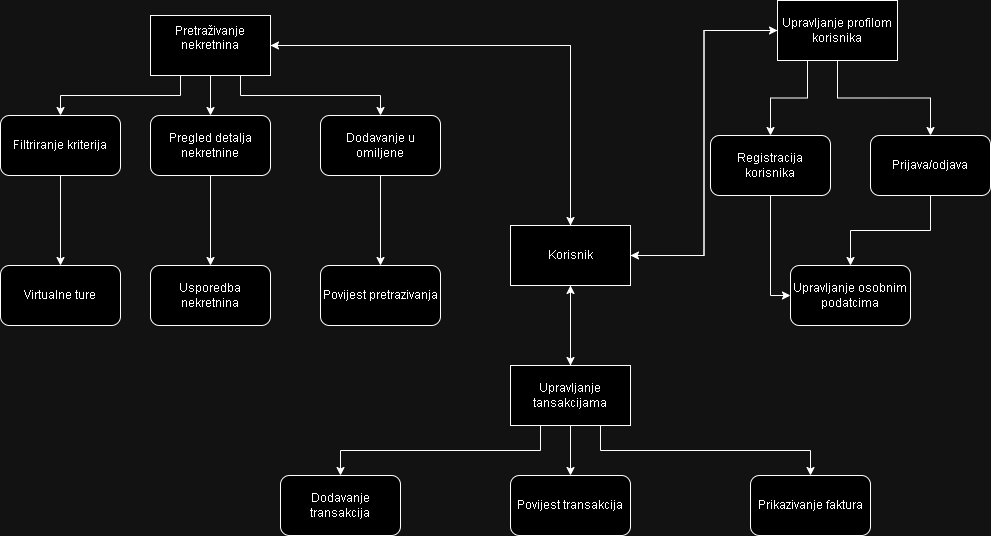

The diagram above was exported from draw.io. Its source (the exported page's mxGraphModel, read from the mxfile embedded in the PNG):
<mxGraphModel dx="1941" dy="592" grid="1" gridSize="10" guides="1" tooltips="1" connect="1" arrows="1" fold="1" page="1" pageScale="1" pageWidth="827" pageHeight="1169" math="0" shadow="0">
  <root>
    <mxCell id="0" />
    <mxCell id="1" parent="0" />
    <mxCell id="aRuRKiV4EVzX-9vA7eya-5" style="edgeStyle=orthogonalEdgeStyle;rounded=0;orthogonalLoop=1;jettySize=auto;html=1;exitX=0.5;exitY=0;exitDx=0;exitDy=0;entryX=1;entryY=0.5;entryDx=0;entryDy=0;" parent="1" source="aRuRKiV4EVzX-9vA7eya-1" target="aRuRKiV4EVzX-9vA7eya-3" edge="1">
      <mxGeometry relative="1" as="geometry" />
    </mxCell>
    <mxCell id="aRuRKiV4EVzX-9vA7eya-6" style="edgeStyle=orthogonalEdgeStyle;rounded=0;orthogonalLoop=1;jettySize=auto;html=1;exitX=1;exitY=0.5;exitDx=0;exitDy=0;entryX=0;entryY=0.5;entryDx=0;entryDy=0;" parent="1" source="aRuRKiV4EVzX-9vA7eya-1" target="aRuRKiV4EVzX-9vA7eya-2" edge="1">
      <mxGeometry relative="1" as="geometry" />
    </mxCell>
    <mxCell id="aRuRKiV4EVzX-9vA7eya-7" style="edgeStyle=orthogonalEdgeStyle;rounded=0;orthogonalLoop=1;jettySize=auto;html=1;exitX=0.5;exitY=1;exitDx=0;exitDy=0;entryX=0.5;entryY=0;entryDx=0;entryDy=0;" parent="1" source="aRuRKiV4EVzX-9vA7eya-1" target="aRuRKiV4EVzX-9vA7eya-4" edge="1">
      <mxGeometry relative="1" as="geometry" />
    </mxCell>
    <mxCell id="aRuRKiV4EVzX-9vA7eya-1" value="Korisnik" style="rounded=0;whiteSpace=wrap;html=1;" parent="1" vertex="1">
      <mxGeometry x="440" y="750" width="120" height="60" as="geometry" />
    </mxCell>
    <mxCell id="aRuRKiV4EVzX-9vA7eya-8" style="edgeStyle=orthogonalEdgeStyle;rounded=0;orthogonalLoop=1;jettySize=auto;html=1;exitX=0;exitY=0.5;exitDx=0;exitDy=0;entryX=1;entryY=0.5;entryDx=0;entryDy=0;" parent="1" source="aRuRKiV4EVzX-9vA7eya-2" target="aRuRKiV4EVzX-9vA7eya-1" edge="1">
      <mxGeometry relative="1" as="geometry" />
    </mxCell>
    <mxCell id="aRuRKiV4EVzX-9vA7eya-31" style="edgeStyle=orthogonalEdgeStyle;rounded=0;orthogonalLoop=1;jettySize=auto;html=1;exitX=0.5;exitY=1;exitDx=0;exitDy=0;entryX=0.5;entryY=0;entryDx=0;entryDy=0;" parent="1" source="aRuRKiV4EVzX-9vA7eya-2" target="aRuRKiV4EVzX-9vA7eya-27" edge="1">
      <mxGeometry relative="1" as="geometry" />
    </mxCell>
    <mxCell id="aRuRKiV4EVzX-9vA7eya-32" style="edgeStyle=orthogonalEdgeStyle;rounded=0;orthogonalLoop=1;jettySize=auto;html=1;exitX=0.25;exitY=1;exitDx=0;exitDy=0;entryX=0.5;entryY=0;entryDx=0;entryDy=0;" parent="1" source="aRuRKiV4EVzX-9vA7eya-2" target="aRuRKiV4EVzX-9vA7eya-26" edge="1">
      <mxGeometry relative="1" as="geometry" />
    </mxCell>
    <mxCell id="aRuRKiV4EVzX-9vA7eya-2" value="Upravljanje profilom korisnika" style="rounded=0;whiteSpace=wrap;html=1;" parent="1" vertex="1">
      <mxGeometry x="707" y="525" width="120" height="60" as="geometry" />
    </mxCell>
    <mxCell id="aRuRKiV4EVzX-9vA7eya-19" style="edgeStyle=orthogonalEdgeStyle;rounded=0;orthogonalLoop=1;jettySize=auto;html=1;exitX=1;exitY=0.5;exitDx=0;exitDy=0;entryX=0.5;entryY=0;entryDx=0;entryDy=0;" parent="1" source="aRuRKiV4EVzX-9vA7eya-3" target="aRuRKiV4EVzX-9vA7eya-1" edge="1">
      <mxGeometry relative="1" as="geometry" />
    </mxCell>
    <mxCell id="aRuRKiV4EVzX-9vA7eya-20" style="edgeStyle=orthogonalEdgeStyle;rounded=0;orthogonalLoop=1;jettySize=auto;html=1;exitX=0.5;exitY=1;exitDx=0;exitDy=0;entryX=0.5;entryY=0;entryDx=0;entryDy=0;" parent="1" source="aRuRKiV4EVzX-9vA7eya-3" target="aRuRKiV4EVzX-9vA7eya-14" edge="1">
      <mxGeometry relative="1" as="geometry" />
    </mxCell>
    <mxCell id="aRuRKiV4EVzX-9vA7eya-21" style="edgeStyle=orthogonalEdgeStyle;rounded=0;orthogonalLoop=1;jettySize=auto;html=1;exitX=0.25;exitY=1;exitDx=0;exitDy=0;entryX=0.5;entryY=0;entryDx=0;entryDy=0;" parent="1" source="aRuRKiV4EVzX-9vA7eya-3" target="aRuRKiV4EVzX-9vA7eya-15" edge="1">
      <mxGeometry relative="1" as="geometry" />
    </mxCell>
    <mxCell id="aRuRKiV4EVzX-9vA7eya-22" style="edgeStyle=orthogonalEdgeStyle;rounded=0;orthogonalLoop=1;jettySize=auto;html=1;exitX=0.75;exitY=1;exitDx=0;exitDy=0;entryX=0.5;entryY=0;entryDx=0;entryDy=0;" parent="1" source="aRuRKiV4EVzX-9vA7eya-3" target="aRuRKiV4EVzX-9vA7eya-13" edge="1">
      <mxGeometry relative="1" as="geometry" />
    </mxCell>
    <mxCell id="aRuRKiV4EVzX-9vA7eya-3" value="&#10;Pretraživanje nekretnina&#10;&#10;" style="rounded=0;whiteSpace=wrap;html=1;" parent="1" vertex="1">
      <mxGeometry x="80" y="540" width="120" height="60" as="geometry" />
    </mxCell>
    <mxCell id="aRuRKiV4EVzX-9vA7eya-9" style="edgeStyle=orthogonalEdgeStyle;rounded=0;orthogonalLoop=1;jettySize=auto;html=1;exitX=0.5;exitY=0;exitDx=0;exitDy=0;entryX=0.5;entryY=1;entryDx=0;entryDy=0;" parent="1" source="aRuRKiV4EVzX-9vA7eya-4" target="aRuRKiV4EVzX-9vA7eya-1" edge="1">
      <mxGeometry relative="1" as="geometry" />
    </mxCell>
    <mxCell id="aRuRKiV4EVzX-9vA7eya-36" style="edgeStyle=orthogonalEdgeStyle;rounded=0;orthogonalLoop=1;jettySize=auto;html=1;exitX=0.5;exitY=1;exitDx=0;exitDy=0;entryX=0.5;entryY=0;entryDx=0;entryDy=0;" parent="1" source="aRuRKiV4EVzX-9vA7eya-4" target="aRuRKiV4EVzX-9vA7eya-34" edge="1">
      <mxGeometry relative="1" as="geometry" />
    </mxCell>
    <mxCell id="aRuRKiV4EVzX-9vA7eya-37" style="edgeStyle=orthogonalEdgeStyle;rounded=0;orthogonalLoop=1;jettySize=auto;html=1;exitX=0.75;exitY=1;exitDx=0;exitDy=0;entryX=0.5;entryY=0;entryDx=0;entryDy=0;" parent="1" source="aRuRKiV4EVzX-9vA7eya-4" target="aRuRKiV4EVzX-9vA7eya-35" edge="1">
      <mxGeometry relative="1" as="geometry" />
    </mxCell>
    <mxCell id="aRuRKiV4EVzX-9vA7eya-38" style="edgeStyle=orthogonalEdgeStyle;rounded=0;orthogonalLoop=1;jettySize=auto;html=1;exitX=0.25;exitY=1;exitDx=0;exitDy=0;entryX=0.5;entryY=0;entryDx=0;entryDy=0;" parent="1" source="aRuRKiV4EVzX-9vA7eya-4" target="aRuRKiV4EVzX-9vA7eya-33" edge="1">
      <mxGeometry relative="1" as="geometry" />
    </mxCell>
    <mxCell id="aRuRKiV4EVzX-9vA7eya-4" value="Upravljanje tansakcijama" style="rounded=0;whiteSpace=wrap;html=1;" parent="1" vertex="1">
      <mxGeometry x="440" y="890" width="120" height="60" as="geometry" />
    </mxCell>
    <mxCell id="aRuRKiV4EVzX-9vA7eya-23" style="edgeStyle=orthogonalEdgeStyle;rounded=0;orthogonalLoop=1;jettySize=auto;html=1;exitX=0.5;exitY=1;exitDx=0;exitDy=0;entryX=0.5;entryY=0;entryDx=0;entryDy=0;" parent="1" source="aRuRKiV4EVzX-9vA7eya-13" target="aRuRKiV4EVzX-9vA7eya-18" edge="1">
      <mxGeometry relative="1" as="geometry" />
    </mxCell>
    <mxCell id="aRuRKiV4EVzX-9vA7eya-13" value="Dodavanje u omiljene" style="rounded=1;whiteSpace=wrap;html=1;" parent="1" vertex="1">
      <mxGeometry x="250" y="640" width="120" height="60" as="geometry" />
    </mxCell>
    <mxCell id="aRuRKiV4EVzX-9vA7eya-24" style="edgeStyle=orthogonalEdgeStyle;rounded=0;orthogonalLoop=1;jettySize=auto;html=1;exitX=0.5;exitY=1;exitDx=0;exitDy=0;entryX=0.5;entryY=0;entryDx=0;entryDy=0;" parent="1" source="aRuRKiV4EVzX-9vA7eya-14" target="aRuRKiV4EVzX-9vA7eya-17" edge="1">
      <mxGeometry relative="1" as="geometry" />
    </mxCell>
    <mxCell id="aRuRKiV4EVzX-9vA7eya-14" value="Pregled detalja nekretnine" style="rounded=1;whiteSpace=wrap;html=1;" parent="1" vertex="1">
      <mxGeometry x="80" y="640" width="120" height="60" as="geometry" />
    </mxCell>
    <mxCell id="aRuRKiV4EVzX-9vA7eya-25" style="edgeStyle=orthogonalEdgeStyle;rounded=0;orthogonalLoop=1;jettySize=auto;html=1;exitX=0.5;exitY=1;exitDx=0;exitDy=0;entryX=0.5;entryY=0;entryDx=0;entryDy=0;" parent="1" source="aRuRKiV4EVzX-9vA7eya-15" target="aRuRKiV4EVzX-9vA7eya-16" edge="1">
      <mxGeometry relative="1" as="geometry" />
    </mxCell>
    <mxCell id="aRuRKiV4EVzX-9vA7eya-15" value="Filtriranje kriterija" style="rounded=1;whiteSpace=wrap;html=1;" parent="1" vertex="1">
      <mxGeometry x="-70" y="640" width="120" height="60" as="geometry" />
    </mxCell>
    <mxCell id="aRuRKiV4EVzX-9vA7eya-16" value="Virtualne ture" style="rounded=1;whiteSpace=wrap;html=1;" parent="1" vertex="1">
      <mxGeometry x="-70" y="790" width="120" height="60" as="geometry" />
    </mxCell>
    <mxCell id="aRuRKiV4EVzX-9vA7eya-17" value="Usporedba nekretnina" style="rounded=1;whiteSpace=wrap;html=1;" parent="1" vertex="1">
      <mxGeometry x="80" y="790" width="120" height="60" as="geometry" />
    </mxCell>
    <mxCell id="aRuRKiV4EVzX-9vA7eya-18" value="Povijest pretrazivanja" style="rounded=1;whiteSpace=wrap;html=1;" parent="1" vertex="1">
      <mxGeometry x="250" y="790" width="120" height="60" as="geometry" />
    </mxCell>
    <mxCell id="aRuRKiV4EVzX-9vA7eya-30" style="edgeStyle=orthogonalEdgeStyle;rounded=0;orthogonalLoop=1;jettySize=auto;html=1;exitX=0.5;exitY=1;exitDx=0;exitDy=0;entryX=0;entryY=0.5;entryDx=0;entryDy=0;" parent="1" source="aRuRKiV4EVzX-9vA7eya-26" target="aRuRKiV4EVzX-9vA7eya-28" edge="1">
      <mxGeometry relative="1" as="geometry" />
    </mxCell>
    <mxCell id="aRuRKiV4EVzX-9vA7eya-26" value="Registracija korisnika" style="rounded=1;whiteSpace=wrap;html=1;" parent="1" vertex="1">
      <mxGeometry x="640" y="660" width="120" height="60" as="geometry" />
    </mxCell>
    <mxCell id="aRuRKiV4EVzX-9vA7eya-29" style="edgeStyle=orthogonalEdgeStyle;rounded=0;orthogonalLoop=1;jettySize=auto;html=1;exitX=0.5;exitY=1;exitDx=0;exitDy=0;entryX=0.5;entryY=0;entryDx=0;entryDy=0;" parent="1" source="aRuRKiV4EVzX-9vA7eya-27" target="aRuRKiV4EVzX-9vA7eya-28" edge="1">
      <mxGeometry relative="1" as="geometry" />
    </mxCell>
    <mxCell id="aRuRKiV4EVzX-9vA7eya-27" value="Prijava/odjava" style="rounded=1;whiteSpace=wrap;html=1;" parent="1" vertex="1">
      <mxGeometry x="800" y="660" width="120" height="60" as="geometry" />
    </mxCell>
    <mxCell id="aRuRKiV4EVzX-9vA7eya-28" value="Upravljanje osobnim podatcima" style="rounded=1;whiteSpace=wrap;html=1;" parent="1" vertex="1">
      <mxGeometry x="720" y="790" width="120" height="60" as="geometry" />
    </mxCell>
    <mxCell id="aRuRKiV4EVzX-9vA7eya-33" value="Dodavanje transakcija" style="rounded=1;whiteSpace=wrap;html=1;" parent="1" vertex="1">
      <mxGeometry x="210" y="1000" width="120" height="60" as="geometry" />
    </mxCell>
    <mxCell id="aRuRKiV4EVzX-9vA7eya-34" value="Povijest transakcija" style="rounded=1;whiteSpace=wrap;html=1;" parent="1" vertex="1">
      <mxGeometry x="440" y="1000" width="120" height="60" as="geometry" />
    </mxCell>
    <mxCell id="aRuRKiV4EVzX-9vA7eya-35" value="Prikazivanje faktura" style="rounded=1;whiteSpace=wrap;html=1;" parent="1" vertex="1">
      <mxGeometry x="680" y="1000" width="120" height="60" as="geometry" />
    </mxCell>
  </root>
</mxGraphModel>